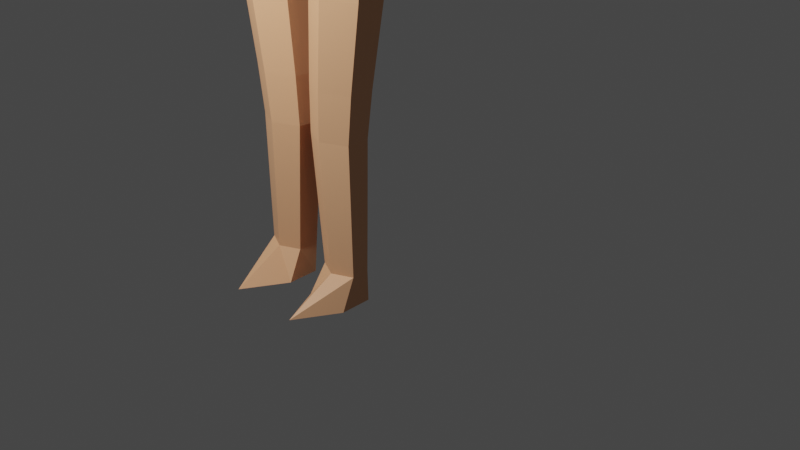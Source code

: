 # Source: LP_Char_01.blend  (saved by Blender 2.92.15; exported with 4.5.12 LTS)
import bpy
from mathutils import Matrix  # noqa: F401  (used for matrix-valued properties, if any)

bpy.ops.wm.read_factory_settings(use_empty=True)
scene = bpy.context.scene
scene.name = 'Scene'

# ---- collections
col_collection = bpy.data.collections.new('Collection'); scene.collection.children.link(col_collection)

# ---- materials (node trees are filled in below, after node groups)
mat_material_001 = bpy.data.materials.new('Material.001')
mat_material_001.use_transparent_shadow = False

# ---- material node trees
mat_material_001.use_nodes = True; mat_material_001.node_tree.nodes.clear()
_N = mat_material_001.node_tree.nodes; _L = mat_material_001.node_tree.links
n0 = _N.new('ShaderNodeBsdfPrincipled'); n0.name = 'Principled BSDF'; n0.location = (10, 300)
n0.distribution = 'GGX'
n0.subsurface_method = 'BURLEY'
n0.inputs[0].default_value = (0.8, 0.4098, 0.2189, 1.0)
n0.inputs[3].default_value = 1.45
n0.inputs[27].default_value = (0.0, 0.0, 0.0, 1.0)
n0.inputs[28].default_value = 1.0
n1 = _N.new('ShaderNodeOutputMaterial'); n1.name = 'Material Output'; n1.location = (300, 300)
_L.new(n0.outputs[0], n1.inputs[0])
n1.is_active_output = True

# ---- world
world_world = bpy.data.worlds.new('World'); scene.world = world_world
world_world.use_nodes = True; world_world.node_tree.nodes.clear()
_N = world_world.node_tree.nodes; _L = world_world.node_tree.links
n0 = _N.new('ShaderNodeOutputWorld'); n0.name = 'World Output'; n0.location = (300, 300)
n1 = _N.new('ShaderNodeBackground'); n1.name = 'Background'; n1.location = (10, 300)
n1.inputs[0].default_value = (0.05088, 0.05088, 0.05088, 1.0)
_L.new(n1.outputs[0], n0.inputs[0])
n0.is_active_output = True
world_world.color = (0.05088, 0.05088, 0.05088)
world_world.use_sun_shadow = False
world_world.sun_shadow_jitter_overblur = 0.0

# ---- cameras
cam_camera = bpy.data.cameras.new('Camera')
cam_camera.clip_end = 100.0
cam_camera.ortho_scale = 7.314

# ---- lights
light_light = bpy.data.lights.new('Light', 'POINT')
light_light.transmission_factor = 0.0
light_light.energy = 1000.0
light_light.shadow_soft_size = 0.1
light_light.shadow_maximum_resolution = 0.006
light_light.use_absolute_resolution = True

# ---- meshes
me_cylinder = bpy.data.meshes.new('Cylinder')
me_cylinder.from_pydata([(0.3697, -0.849, -1.104), (0.3466, -0.8267, -0.5382), (0.5726, -0.9437, -1.104), (0.5735, -0.9326, -0.5382), (0.5908, -1.133, -1.104), (0.5916, -1.144, -0.5382), (0.3878, -1.228, -1.104), (0.3648, -1.25, -0.5382), (0.1849, -1.133, -1.104), (0.138, -1.144, -0.5382), (0.1667, -0.9437, -1.104), (0.1198, -0.9326, -0.5382), (0.3697, -0.8288, -1.396), (0.6064, -0.9659, -1.396), (0.6247, -1.291, -1.396), (0.3878, -1.735, -1.396), (0.151, -1.291, -1.396), (0.1692, -0.9659, -1.396), (0.3168, -0.7987, 0.1978), (0.5736, -0.9186, 0.1978), (0.5917, -1.158, 0.1978), (0.3349, -1.278, 0.1978), (0.07815, -1.158, 0.1978), (0.05999, -0.9186, 0.1978), (0.4959, -0.7042, 2.466), (0.8539, -0.8714, 2.466), (0.872, -1.206, 2.466), (0.514, -1.373, 2.466), (0.156, -1.206, 2.466), (0.1379, -0.8714, 2.466), (0.09425, -1.168, 0.6669), (0.07609, -0.9088, 0.6669), (0.6497, -1.168, 0.6669), (0.372, -1.298, 0.6669), (0.3538, -0.7792, 0.6669), (0.6315, -0.9088, 0.6669), (0.1535, -1.187, 1.497), (0.7879, -1.187, 1.497), (0.4525, -0.7423, 1.497), (0.1353, -0.8904, 1.497), (0.4707, -1.335, 1.497), (0.7697, -0.8904, 1.497)], [], [(0, 1, 3, 2), (2, 3, 5, 4), (4, 5, 7, 6), (6, 7, 9, 8), (11, 9, 22, 23), (8, 9, 11, 10), (10, 11, 1, 0), (6, 8, 16, 15), (12, 13, 14, 15, 16, 17), (2, 4, 14, 13), (8, 10, 17, 16), (0, 2, 13, 12), (4, 6, 15, 14), (10, 0, 12, 17), (39, 36, 28, 29), (3, 1, 18, 19), (7, 5, 20, 21), (1, 11, 23, 18), (9, 7, 21, 22), (5, 3, 19, 20), (25, 24, 29, 28, 27, 26), (40, 37, 26, 27), (41, 38, 24, 25), (38, 39, 29, 24), (36, 40, 27, 28), (37, 41, 25, 26), (20, 19, 35, 32), (22, 21, 33, 30), (18, 23, 31, 34), (19, 18, 34, 35), (21, 20, 32, 33), (23, 22, 30, 31), (32, 35, 41, 37), (30, 33, 40, 36), (34, 31, 39, 38), (35, 34, 38, 41), (33, 32, 37, 40), (31, 30, 36, 39)])
_uv = me_cylinder.uv_layers.new(name='UVMap')
_uv.uv.foreach_set('vector', [1.0, 0.5, 1.0, 1.0, 0.8333, 1.0, 0.8333, 0.5, 0.8333, 0.5, 0.8333, 1.0, 0.6667, 1.0, 0.6667, 0.5, 0.6667, 0.5, 0.6667, 1.0, 0.5, 1.0, 0.5, 0.5, 0.5, 0.5, 0.5, 1.0, 0.3333, 1.0, 0.3333, 0.5, 0.1667, 1.0, 0.3333, 1.0, 0.3333, 1.0, 0.1667, 1.0, 0.3333, 0.5, 0.3333, 1.0, 0.1667, 1.0, 0.1667, 0.5, 0.1667, 0.5, 0.1667, 1.0, -8.941e-08, 1.0, -8.941e-08, 0.5, 0.5, 0.5, 0.3333, 0.5, 0.3333, 0.5, 0.5, 0.5, 0.75, 0.49, 0.9578, 0.37, 0.9578, 0.13, 0.75, 0.01, 0.5422, 0.13, 0.5422, 0.37, 0.8333, 0.5, 0.6667, 0.5, 0.6667, 0.5, 0.8333, 0.5, 0.3333, 0.5, 0.1667, 0.5, 0.1667, 0.5, 0.3333, 0.5, 1.0, 0.5, 0.8333, 0.5, 0.8333, 0.5, 1.0, 0.5, 0.6667, 0.5, 0.5, 0.5, 0.5, 0.5, 0.6667, 0.5, 0.1667, 0.5, -8.941e-08, 0.5, -8.941e-08, 0.5, 0.1667, 0.5, 0.1667, 1.0, 0.3333, 1.0, 0.3333, 1.0, 0.1667, 1.0, 0.8333, 1.0, 1.0, 1.0, 1.0, 1.0, 0.8333, 1.0, 0.5, 1.0, 0.6667, 1.0, 0.6667, 1.0, 0.5, 1.0, -8.941e-08, 1.0, 0.1667, 1.0, 0.1667, 1.0, -8.941e-08, 1.0, 0.3333, 1.0, 0.5, 1.0, 0.5, 1.0, 0.3333, 1.0, 0.6667, 1.0, 0.8333, 1.0, 0.8333, 1.0, 0.6667, 1.0, 0.4578, 0.37, 0.25, 0.49, 0.04215, 0.37, 0.04215, 0.13, 0.25, 0.01, 0.4578, 0.13, 0.5, 1.0, 0.6667, 1.0, 0.6667, 1.0, 0.5, 1.0, 0.8333, 1.0, 1.0, 1.0, 1.0, 1.0, 0.8333, 1.0, -8.941e-08, 1.0, 0.1667, 1.0, 0.1667, 1.0, -8.941e-08, 1.0, 0.3333, 1.0, 0.5, 1.0, 0.5, 1.0, 0.3333, 1.0, 0.6667, 1.0, 0.8333, 1.0, 0.8333, 1.0, 0.6667, 1.0, 0.6667, 1.0, 0.8333, 1.0, 0.8333, 1.0, 0.6667, 1.0, 0.3333, 1.0, 0.5, 1.0, 0.5, 1.0, 0.3333, 1.0, -8.941e-08, 1.0, 0.1667, 1.0, 0.1667, 1.0, -8.941e-08, 1.0, 0.8333, 1.0, 1.0, 1.0, 1.0, 1.0, 0.8333, 1.0, 0.5, 1.0, 0.6667, 1.0, 0.6667, 1.0, 0.5, 1.0, 0.1667, 1.0, 0.3333, 1.0, 0.3333, 1.0, 0.1667, 1.0, 0.6667, 1.0, 0.8333, 1.0, 0.8333, 1.0, 0.6667, 1.0, 0.3333, 1.0, 0.5, 1.0, 0.5, 1.0, 0.3333, 1.0, -8.941e-08, 1.0, 0.1667, 1.0, 0.1667, 1.0, -8.941e-08, 1.0, 0.8333, 1.0, 1.0, 1.0, 1.0, 1.0, 0.8333, 1.0, 0.5, 1.0, 0.6667, 1.0, 0.6667, 1.0, 0.5, 1.0, 0.1667, 1.0, 0.3333, 1.0, 0.3333, 1.0, 0.1667, 1.0])
me_cylinder.materials.append(mat_material_001)
me_cylinder.use_remesh_fix_poles = True
me_cylinder.use_remesh_preserve_attributes = False
me_cylinder.use_mirror_vertex_groups = False
me_cylinder.update()

# ---- objects
ob_light = bpy.data.objects.new('Light', light_light)
ob_camera = bpy.data.objects.new('Camera', cam_camera)
ob_empty = bpy.data.objects.new('Empty', None)
ob_cylinder = bpy.data.objects.new('Cylinder', me_cylinder)

# ---- transforms, parenting, visibility, modifiers, constraints
ob_light.location = (-0.1409, -4.538, 5.141)
ob_light.rotation_euler = (0.6503, 0.05522, 1.866)
ob_light.lock_rotations_4d = False
ob_light.empty_display_type = 'ARROWS'
ob_light.color = (0.0, 0.0, 0.0, 0.0)
ob_light.lineart.crease_threshold = 0.0
ob_camera.location = (7.359, -6.926, 4.958)
ob_camera.rotation_euler = (1.109, 0.0, 0.8149)
ob_camera.lock_rotations_4d = False
ob_camera.empty_display_type = 'ARROWS'
ob_camera.color = (0.0, 0.0, 0.0, 0.0)
ob_camera.display_type = 'WIRE'
ob_camera.lineart.crease_threshold = 0.0
ob_empty.location = (0.1658, 0.0, 3.993)
ob_empty.rotation_euler = (1.571, -0.0, -0.0)
ob_empty.scale = (2.0, 2.0, 2.0)
ob_empty.empty_display_type = 'IMAGE'
ob_empty.empty_display_size = 5.0
ob_empty.lineart.crease_threshold = 0.0
ob_cylinder.location = (0.0, 0.0, 1.093)
ob_cylinder.lineart.crease_threshold = 0.0
_m = ob_cylinder.modifiers.new('Mirror', 'MIRROR')

# ---- collection membership
col_collection.objects.link(ob_light)
col_collection.objects.link(ob_camera)
col_collection.objects.link(ob_empty)
col_collection.objects.link(ob_cylinder)

# ---- scene / render settings (as saved in the file)
scene.camera = ob_camera
scene.frame_start = 1; scene.frame_end = 250; scene.frame_set(1)
scene.render.engine = 'BLENDER_EEVEE_NEXT'
scene.cycles.use_denoising = False
scene.cycles.samples = 128
scene.cycles.sampling_pattern = 'TABULATED_SOBOL'
scene.cycles.use_adaptive_sampling = False
scene.cycles.use_light_tree = False
scene.view_settings.view_transform = 'Filmic'
bpy.context.view_layer.update()
